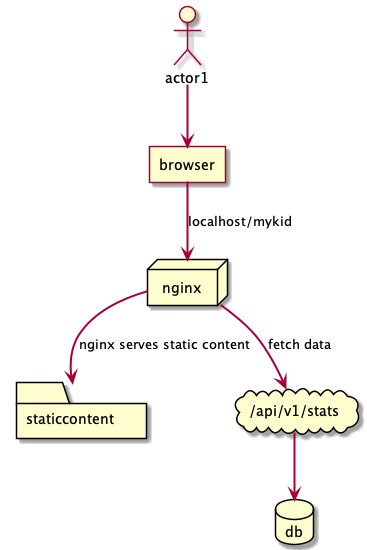

The diagram above was rendered by PlantUML. Its source (embedded in the PNG):
@startuml
actor actor1
agent browser
node nginx
folder staticcontent
cloud "/api/v1/stats" as springboot
database db

actor1 ==> browser
browser ==> nginx : localhost/mykid
nginx ==> staticcontent : nginx serves static content
nginx ==> springboot : fetch data
springboot ==> db
@enduml